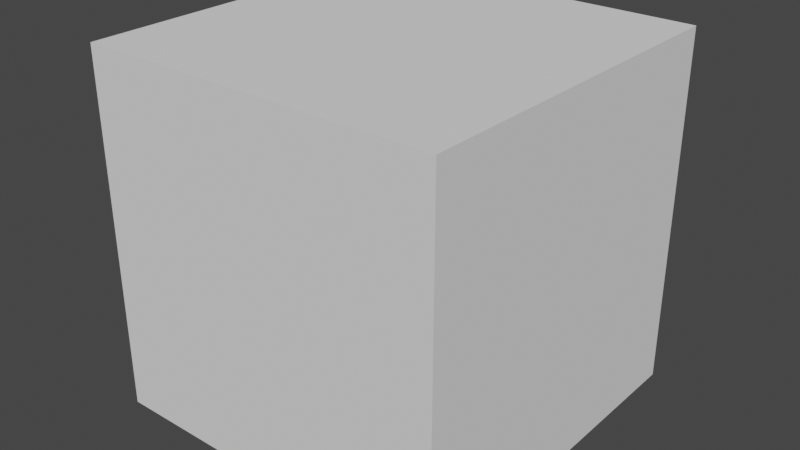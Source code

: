 # Source: Lampada_v3_modulo.blend  (saved by Blender 3.3.6; exported with 4.5.12 LTS)
import bpy
from mathutils import Matrix  # noqa: F401  (used for matrix-valued properties, if any)

bpy.ops.wm.read_factory_settings(use_empty=True)
scene = bpy.context.scene
scene.name = 'Scene'

# ---- collections
col_collection = bpy.data.collections.new('Collection'); scene.collection.children.link(col_collection)

# ---- world
world_world = bpy.data.worlds.new('World'); scene.world = world_world
world_world.use_nodes = True; world_world.node_tree.nodes.clear()
_N = world_world.node_tree.nodes; _L = world_world.node_tree.links
n0 = _N.new('ShaderNodeOutputWorld'); n0.name = 'World Output'; n0.location = (300, 300)
n1 = _N.new('ShaderNodeBackground'); n1.name = 'Background'; n1.location = (10, 300)
n1.inputs[0].default_value = (0.05088, 0.05088, 0.05088, 1.0)
_L.new(n1.outputs[0], n0.inputs[0])
n0.is_active_output = True
world_world.color = (0.05088, 0.05088, 0.05088)
world_world.use_sun_shadow = False
world_world.sun_shadow_jitter_overblur = 0.0

# ---- meshes
me_cube_001 = bpy.data.meshes.new('Cube.001')
me_cube_001.from_pydata([(-0.775, -0.775, -0.5), (-0.05, -0.05, 1.0), (-0.775, 0.775, -0.5), (-0.05, 0.05, 1.0), (0.775, -0.775, -0.5), (0.05, -0.05, 1.0), (0.775, 0.775, -0.5), (0.05, 0.05, 1.0), (-1.0, 1.0, -1.0), (-1.0, -1.0, -1.0), (1.0, 1.0, -1.0), (1.0, -1.0, -1.0), (-0.85, 0.85, -1.0), (-0.85, -0.85, -1.0), (0.85, 0.85, -1.0), (0.85, -0.85, -1.0), (-1.0, -1.0, 1.0), (-1.0, 1.0, 1.0), (1.0, 1.0, 1.0), (1.0, -1.0, 1.0)], [], [(9, 16, 17, 8), (8, 17, 18, 10), (10, 18, 19, 11), (11, 19, 16, 9), (2, 6, 4, 0), (7, 3, 1, 5), (12, 13, 9, 8), (14, 12, 8, 10), (15, 14, 10, 11), (13, 15, 11, 9), (2, 0, 13, 12), (6, 2, 12, 14), (4, 6, 14, 15), (0, 4, 15, 13), (1, 3, 17, 16), (3, 7, 18, 17), (7, 5, 19, 18), (5, 1, 16, 19)])
_uv = me_cube_001.uv_layers.new(name='UVMap')
_uv.uv.foreach_set('vector', [0.375, 0.0, 0.625, 0.0, 0.625, 0.25, 0.375, 0.25, 0.375, 0.25, 0.625, 0.25, 0.625, 0.5, 0.375, 0.5, 0.375, 0.5, 0.625, 0.5, 0.625, 0.75, 0.375, 0.75, 0.375, 0.75, 0.625, 0.75, 0.625, 1.0, 0.375, 1.0, 0.1531, 0.5281, 0.3469, 0.5281, 0.3469, 0.7219, 0.1531, 0.7219, 0.7437, 0.6187, 0.7562, 0.6187, 0.7563, 0.6313, 0.7437, 0.6313, 0.1437, 0.5188, 0.1438, 0.7313, 0.125, 0.75, 0.125, 0.5, 0.3563, 0.5188, 0.1437, 0.5188, 0.125, 0.5, 0.375, 0.5, 0.3563, 0.7313, 0.3563, 0.5188, 0.375, 0.5, 0.375, 0.75, 0.1438, 0.7313, 0.3563, 0.7313, 0.375, 0.75, 0.125, 0.75, 0.1531, 0.5281, 0.1531, 0.7219, 0.1438, 0.7313, 0.1437, 0.5188, 0.3469, 0.5281, 0.1531, 0.5281, 0.1437, 0.5188, 0.3563, 0.5188, 0.3469, 0.7219, 0.3469, 0.5281, 0.3563, 0.5188, 0.3563, 0.7313, 0.1531, 0.7219, 0.3469, 0.7219, 0.3563, 0.7313, 0.1438, 0.7313, 0.7563, 0.6313, 0.7562, 0.6187, 0.875, 0.5, 0.875, 0.75, 0.7562, 0.6187, 0.7437, 0.6187, 0.625, 0.5, 0.875, 0.5, 0.7437, 0.6187, 0.7437, 0.6313, 0.625, 0.75, 0.625, 0.5, 0.7437, 0.6313, 0.7563, 0.6313, 0.875, 0.75, 0.625, 0.75])
me_cube_001.update()

# ---- objects
ob_cube = bpy.data.objects.new('Cube', me_cube_001)

# ---- transforms, parenting, visibility, modifiers, constraints
ob_cube.location = (0.0, 0.0, 0.0)
ob_cube.scale = (0.075, 0.075, 0.075)

# ---- collection membership
col_collection.objects.link(ob_cube)

# ---- scene / render settings (as saved in the file)
scene.frame_start = 1; scene.frame_end = 250; scene.frame_set(1)
scene.render.engine = 'BLENDER_EEVEE_NEXT'
scene.cycles.sampling_pattern = 'TABULATED_SOBOL'
scene.cycles.use_light_tree = False
scene.view_settings.view_transform = 'Filmic'
bpy.context.view_layer.update()

# ---- added for rendering (the .blend has no active camera and no usable light): camera, sun
cam_auto = bpy.data.cameras.new('AutoCamera')
cam_auto.lens = 50.0
cam_auto.sensor_width = 36.0
cam_auto.clip_end = 1000.0
ob_auto_camera = bpy.data.objects.new('AutoCamera', cam_auto)
scene.collection.objects.link(ob_auto_camera)
ob_auto_camera.location = (0.24038, -0.288456, 0.192304)
ob_auto_camera.rotation_euler = (1.09748, -7.21219e-08, 0.694738)
scene.camera = ob_auto_camera
light_auto_sun = bpy.data.lights.new('AutoSun', 'SUN')
light_auto_sun.energy = 3.0
light_auto_sun.angle = 0.0523599
ob_auto_sun = bpy.data.objects.new('AutoSun', light_auto_sun)
scene.collection.objects.link(ob_auto_sun)
ob_auto_sun.rotation_euler = (0.872665, 0.174533, 0.523599)
bpy.context.view_layer.update()
